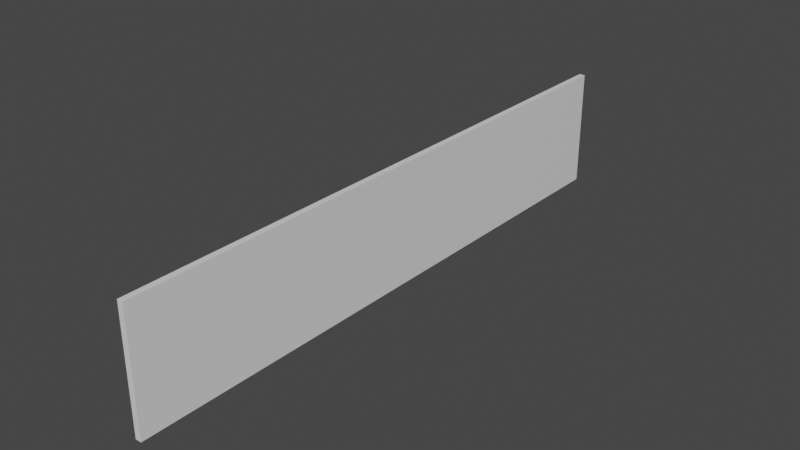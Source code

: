 # Source: basic.blend  (saved by Blender 3.2.14; exported with 4.5.12 LTS)
import bpy
from mathutils import Matrix  # noqa: F401  (used for matrix-valued properties, if any)

bpy.ops.wm.read_factory_settings(use_empty=True)
scene = bpy.context.scene
scene.name = 'Scene'

# ---- materials (node trees are filled in below, after node groups)
mat_material_alsostaticbody_vcolbase0 = bpy.data.materials.new('material.alsoStaticBody.vColBase0.')
mat_material_alsostaticbody_vcolbase0.use_transparent_shadow = False

# ---- material node trees
mat_material_alsostaticbody_vcolbase0.use_nodes = True; mat_material_alsostaticbody_vcolbase0.node_tree.nodes.clear()
_N = mat_material_alsostaticbody_vcolbase0.node_tree.nodes; _L = mat_material_alsostaticbody_vcolbase0.node_tree.links
n0 = _N.new('ShaderNodeBsdfPrincipled'); n0.name = 'Principled BSDF'; n0.location = (10, 300)
n0.distribution = 'GGX'
n0.subsurface_method = 'BURLEY'
n0.inputs[3].default_value = 1.45
n0.inputs[27].default_value = (0.0, 0.0, 0.0, 1.0)
n0.inputs[28].default_value = 1.0
n1 = _N.new('ShaderNodeOutputMaterial'); n1.name = 'Material Output'; n1.location = (300, 300)
_L.new(n0.outputs[0], n1.inputs[0])
n1.is_active_output = True

# ---- world
world_world = bpy.data.worlds.new('World'); scene.world = world_world
world_world.use_nodes = True; world_world.node_tree.nodes.clear()
_N = world_world.node_tree.nodes; _L = world_world.node_tree.links
n0 = _N.new('ShaderNodeOutputWorld'); n0.name = 'World Output'; n0.location = (300, 300)
n1 = _N.new('ShaderNodeBackground'); n1.name = 'Background'; n1.location = (10, 300)
n1.inputs[0].default_value = (0.05088, 0.05088, 0.05088, 1.0)
_L.new(n1.outputs[0], n0.inputs[0])
n0.is_active_output = True
world_world.color = (0.05088, 0.05088, 0.05088)
world_world.use_sun_shadow = False
world_world.sun_shadow_jitter_overblur = 0.0

# ---- meshes
me_plane = bpy.data.meshes.new('Plane')
me_plane.from_pydata([(0.0, -4.172e-07, 1.0), (0.0, -1.0, 1.0), (0.0, -1.0, 0.8), (0.0, -4.172e-07, 0.8), (0.01, -4.172e-07, 1.0), (0.01, -1.0, 1.0), (0.01, -1.0, 0.8), (0.01, -4.172e-07, 0.8)], [], [(7, 4, 5, 6), (2, 3, 7, 6), (1, 2, 6, 5), (0, 1, 5, 4), (7, 3, 0, 4)])
_uv = me_plane.uv_layers.new(name='UVMap')
_uv.uv.foreach_set('vector', [0.5003, 0.9167, 0.625, 0.9167, 0.625, 1.0, 0.5003, 1.0, 0.5003, 1.0, 0.5003, 0.9167, 0.5003, 0.9167, 0.5003, 1.0, 0.625, 1.0, 0.5003, 1.0, 0.5003, 1.0, 0.625, 1.0, 0.625, 0.9167, 0.625, 1.0, 0.625, 1.0, 0.625, 0.9167, 0.5003, 0.9167, 0.5003, 0.9167, 0.625, 0.9167, 0.625, 0.9167])
me_plane.materials.append(mat_material_alsostaticbody_vcolbase0)
me_plane.use_remesh_fix_poles = True
me_plane.use_remesh_preserve_attributes = False
me_plane.use_mirror_vertex_groups = False
me_plane.update()

# ---- objects
ob_plane_alsostaticpart = bpy.data.objects.new('Plane.alsoStaticPart', me_plane)

# ---- transforms, parenting, visibility, modifiers, constraints
ob_plane_alsostaticpart.location = (0.0, 0.0, 0.0)
ob_plane_alsostaticpart.scale = (1.0, 1.0, 1.0)
ob_plane_alsostaticpart.lineart.crease_threshold = 0.0

# ---- collection membership
scene.collection.objects.link(ob_plane_alsostaticpart)

# ---- scene / render settings (as saved in the file)
scene.frame_start = 1; scene.frame_end = 250; scene.frame_set(1)
scene.render.engine = 'BLENDER_EEVEE_NEXT'
scene.cycles.use_denoising = False
scene.cycles.samples = 128
scene.cycles.sampling_pattern = 'TABULATED_SOBOL'
scene.cycles.use_adaptive_sampling = False
scene.cycles.use_light_tree = False
scene.view_settings.view_transform = 'Filmic'
bpy.context.view_layer.update()

# ---- added for rendering (the .blend has no active camera and no usable light): camera, sun
cam_auto = bpy.data.cameras.new('AutoCamera')
cam_auto.lens = 50.0
cam_auto.sensor_width = 36.0
cam_auto.clip_end = 1000.0
ob_auto_camera = bpy.data.objects.new('AutoCamera', cam_auto)
scene.collection.objects.link(ob_auto_camera)
ob_auto_camera.location = (0.948594, -1.63231, 1.65488)
ob_auto_camera.rotation_euler = (1.09748, -7.21219e-08, 0.694738)
scene.camera = ob_auto_camera
light_auto_sun = bpy.data.lights.new('AutoSun', 'SUN')
light_auto_sun.energy = 3.0
light_auto_sun.angle = 0.0523599
ob_auto_sun = bpy.data.objects.new('AutoSun', light_auto_sun)
scene.collection.objects.link(ob_auto_sun)
ob_auto_sun.rotation_euler = (0.872665, 0.174533, 0.523599)
bpy.context.view_layer.update()

